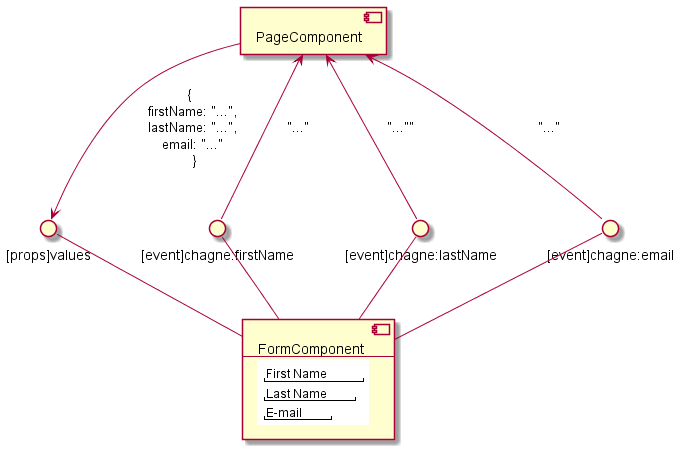

The diagram above was rendered by PlantUML. Its source (embedded in the PNG):
@startuml ugly

component PageComponent

interface "[props]values" as props.values
interface "[event]chagne:firstName" as event.change.firstName
interface "[event]chagne:lastName" as event.change.lastName
interface "[event]chagne:email" as event.change.email
component FormComponent [
    FormComponent
    ----
{{
salt
{
" First Name "
" Last Name "
" E-mail "
}
}}
]

props.values -- FormComponent
event.change.firstName -- FormComponent
event.change.lastName -- FormComponent
event.change.email -- FormComponent

PageComponent --> props.values : { \n firstName: "...", \n lastName: "...", \n email: "..." \n }
PageComponent <-- event.change.firstName : """..."""
PageComponent <-- event.change.lastName : """...""""
PageComponent <-- event.change.email : """..."""

@enduml